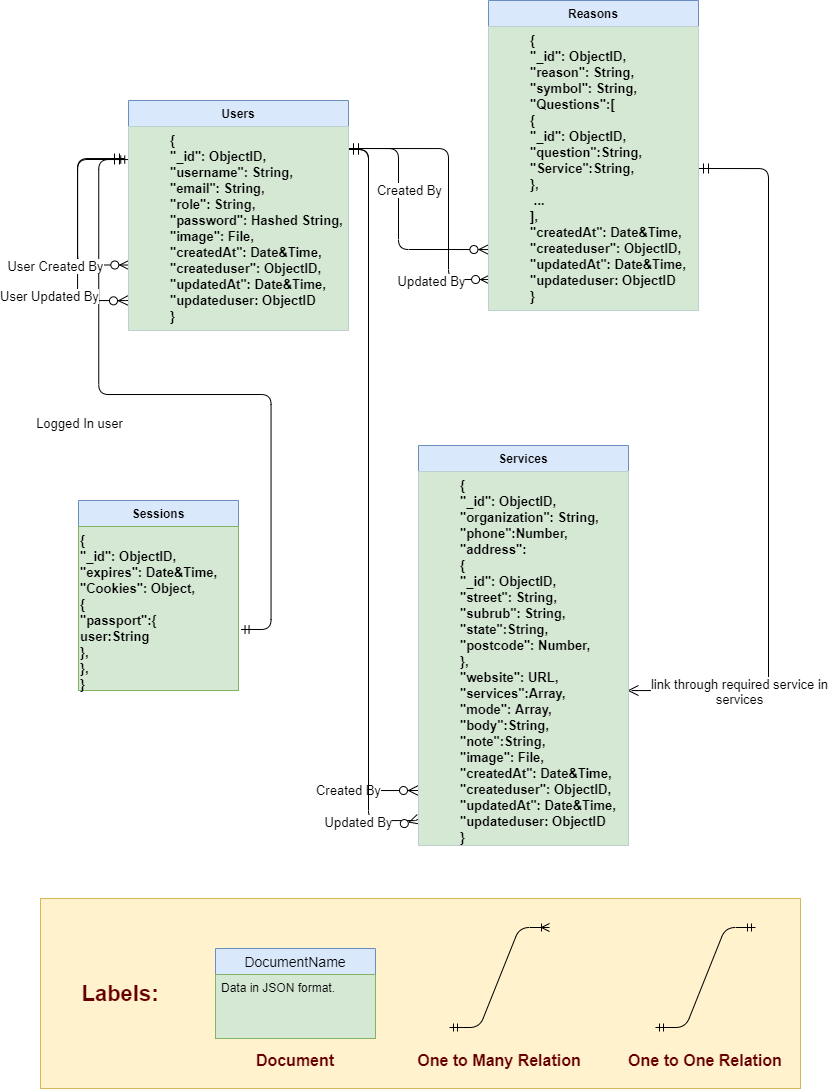

The diagram above was exported from draw.io. Its source (the exported page's mxGraphModel, read from the mxfile embedded in the PNG):
<mxGraphModel dx="1384" dy="773" grid="1" gridSize="10" guides="1" tooltips="1" connect="1" arrows="1" fold="1" page="1" pageScale="1" pageWidth="827" pageHeight="1169" math="0" shadow="0">
  <root>
    <mxCell id="0" />
    <mxCell id="1" parent="0" />
    <mxCell id="2" value="" style="rounded=0;whiteSpace=wrap;html=1;fontSize=13;align=left;fillColor=#fff2cc;strokeColor=#d6b656;" vertex="1" parent="1">
      <mxGeometry x="40" y="940" width="760" height="190" as="geometry" />
    </mxCell>
    <mxCell id="3" value="" style="edgeStyle=orthogonalEdgeStyle;endArrow=ERzeroToMany;startArrow=ERmandOne;shadow=0;strokeWidth=1;endSize=8;startSize=8;entryX=0.01;entryY=0.891;entryDx=0;entryDy=0;entryPerimeter=0;" edge="1" target="24" parent="1">
      <mxGeometry width="100" height="100" relative="1" as="geometry">
        <mxPoint x="348" y="190" as="sourcePoint" />
        <mxPoint x="485.27" y="258.976" as="targetPoint" />
        <Array as="points">
          <mxPoint x="448" y="190" />
          <mxPoint x="448" y="321" />
        </Array>
      </mxGeometry>
    </mxCell>
    <mxCell id="4" value="" style="edgeStyle=orthogonalEdgeStyle;endArrow=ERzeroToMany;startArrow=ERmandOne;shadow=0;strokeWidth=1;endSize=8;startSize=8;entryX=0.002;entryY=0.886;entryDx=0;entryDy=0;entryPerimeter=0;" edge="1" parent="1">
      <mxGeometry width="100" height="100" relative="1" as="geometry">
        <mxPoint x="348" y="190" as="sourcePoint" />
        <mxPoint x="488.4200000000001" y="291.04399999999987" as="targetPoint" />
        <Array as="points">
          <mxPoint x="398" y="190" />
          <mxPoint x="398" y="291" />
        </Array>
      </mxGeometry>
    </mxCell>
    <mxCell id="5" value="Created By" style="edgeLabel;html=1;align=center;verticalAlign=middle;resizable=0;points=[];fontSize=13;" vertex="1" connectable="0" parent="4">
      <mxGeometry x="-0.2793" y="-4" relative="1" as="geometry">
        <mxPoint x="14" y="5" as="offset" />
      </mxGeometry>
    </mxCell>
    <mxCell id="6" value="" style="edgeStyle=orthogonalEdgeStyle;endArrow=ERzeroToMany;startArrow=ERmandOne;shadow=0;strokeWidth=1;endSize=8;startSize=8;" edge="1" parent="1">
      <mxGeometry width="100" height="100" relative="1" as="geometry">
        <mxPoint x="348" y="191" as="sourcePoint" />
        <mxPoint x="418" y="832" as="targetPoint" />
        <Array as="points">
          <mxPoint x="368" y="191" />
          <mxPoint x="368" y="832" />
        </Array>
      </mxGeometry>
    </mxCell>
    <mxCell id="7" value="Created By" style="edgeLabel;html=1;align=center;verticalAlign=middle;resizable=0;points=[];fontSize=13;" vertex="1" connectable="0" parent="6">
      <mxGeometry x="0.8982" y="1" relative="1" as="geometry">
        <mxPoint x="-34" as="offset" />
      </mxGeometry>
    </mxCell>
    <mxCell id="8" value="" style="edgeStyle=entityRelationEdgeStyle;fontSize=12;html=1;endArrow=ERmandOne;startArrow=ERmandOne;entryX=-0.008;entryY=0.162;entryDx=0;entryDy=0;entryPerimeter=0;exitX=1.016;exitY=0.628;exitDx=0;exitDy=0;exitPerimeter=0;" edge="1" source="26" parent="1">
      <mxGeometry width="100" height="100" relative="1" as="geometry">
        <mxPoint x="28" y="462" as="sourcePoint" />
        <mxPoint x="128.24" y="201.04800000000012" as="targetPoint" />
      </mxGeometry>
    </mxCell>
    <mxCell id="9" value="Logged In user" style="edgeLabel;html=1;align=center;verticalAlign=middle;resizable=0;points=[];fontSize=13;" vertex="1" connectable="0" parent="8">
      <mxGeometry x="0.1853" y="-1" relative="1" as="geometry">
        <mxPoint x="-41.4" y="28.869999999999997" as="offset" />
      </mxGeometry>
    </mxCell>
    <mxCell id="10" value="" style="edgeStyle=orthogonalEdgeStyle;endArrow=ERzeroToMany;startArrow=ERmandOne;shadow=0;strokeWidth=1;endSize=8;startSize=8;exitX=1;exitY=0.5;exitDx=0;exitDy=0;" edge="1" source="24" parent="1">
      <mxGeometry width="100" height="100" relative="1" as="geometry">
        <mxPoint x="698" y="198" as="sourcePoint" />
        <mxPoint x="638" y="732" as="targetPoint" />
        <Array as="points">
          <mxPoint x="768" y="210" />
          <mxPoint x="768" y="732" />
          <mxPoint x="628" y="732" />
        </Array>
      </mxGeometry>
    </mxCell>
    <mxCell id="11" value="link through required service in&lt;br&gt;services" style="edgeLabel;html=1;align=center;verticalAlign=middle;resizable=0;points=[];fontSize=13;" vertex="1" connectable="0" parent="10">
      <mxGeometry x="0.7472" y="5" relative="1" as="geometry">
        <mxPoint x="26" y="-5" as="offset" />
      </mxGeometry>
    </mxCell>
    <mxCell id="12" value="" style="edgeStyle=orthogonalEdgeStyle;endArrow=ERzeroToMany;startArrow=ERmandOne;shadow=0;strokeWidth=1;endSize=8;startSize=8;entryX=0.001;entryY=0.93;entryDx=0;entryDy=0;entryPerimeter=0;" edge="1" target="22" parent="1">
      <mxGeometry width="100" height="100" relative="1" as="geometry">
        <mxPoint x="348" y="191" as="sourcePoint" />
        <mxPoint x="418" y="832" as="targetPoint" />
        <Array as="points">
          <mxPoint x="368" y="191" />
          <mxPoint x="368" y="862" />
          <mxPoint x="414" y="862" />
          <mxPoint x="414" y="861" />
        </Array>
      </mxGeometry>
    </mxCell>
    <mxCell id="13" value="Updated By" style="edgeLabel;html=1;align=center;verticalAlign=middle;resizable=0;points=[];fontSize=13;" vertex="1" connectable="0" parent="12">
      <mxGeometry x="0.8906" y="-1" relative="1" as="geometry">
        <mxPoint x="-21" as="offset" />
      </mxGeometry>
    </mxCell>
    <mxCell id="14" value="Updated By" style="edgeLabel;html=1;align=center;verticalAlign=middle;resizable=0;points=[];fontSize=13;" vertex="1" connectable="0" parent="1">
      <mxGeometry x="408" y="322" as="geometry">
        <mxPoint x="22" as="offset" />
      </mxGeometry>
    </mxCell>
    <mxCell id="15" value="" style="edgeStyle=orthogonalEdgeStyle;endArrow=ERzeroToMany;startArrow=ERmandOne;shadow=0;strokeWidth=1;endSize=8;startSize=8;" edge="1" parent="1">
      <mxGeometry width="100" height="100" relative="1" as="geometry">
        <mxPoint x="124" y="200" as="sourcePoint" />
        <mxPoint x="128" y="342" as="targetPoint" />
        <Array as="points">
          <mxPoint x="77" y="200" />
          <mxPoint x="77" y="342" />
          <mxPoint x="125" y="342" />
        </Array>
      </mxGeometry>
    </mxCell>
    <mxCell id="16" value="User Updated By" style="edgeLabel;html=1;align=center;verticalAlign=middle;resizable=0;points=[];fontSize=13;" vertex="1" connectable="0" parent="15">
      <mxGeometry x="0.535" y="-1" relative="1" as="geometry">
        <mxPoint x="-28" as="offset" />
      </mxGeometry>
    </mxCell>
    <mxCell id="17" value="" style="edgeStyle=orthogonalEdgeStyle;endArrow=ERzeroToMany;startArrow=ERmandOne;shadow=0;strokeWidth=1;endSize=8;startSize=8;entryX=0.006;entryY=0.679;entryDx=0;entryDy=0;entryPerimeter=0;" edge="1" target="20" parent="1">
      <mxGeometry width="100" height="100" relative="1" as="geometry">
        <mxPoint x="124" y="201" as="sourcePoint" />
        <mxPoint x="128" y="343" as="targetPoint" />
        <Array as="points">
          <mxPoint x="77" y="201" />
          <mxPoint x="77" y="307" />
        </Array>
      </mxGeometry>
    </mxCell>
    <mxCell id="18" value="User Created By" style="edgeLabel;html=1;align=center;verticalAlign=middle;resizable=0;points=[];fontSize=13;" vertex="1" connectable="0" parent="17">
      <mxGeometry x="0.535" y="-1" relative="1" as="geometry">
        <mxPoint x="-28" as="offset" />
      </mxGeometry>
    </mxCell>
    <mxCell id="19" value="Users" style="swimlane;fontStyle=1;childLayout=stackLayout;horizontal=1;startSize=26;horizontalStack=0;resizeParent=1;resizeLast=0;collapsible=1;marginBottom=0;rounded=0;shadow=0;strokeWidth=1;fillColor=#dae8fc;strokeColor=#6c8ebf;" vertex="1" parent="1">
      <mxGeometry x="128" y="142" width="220" height="230" as="geometry">
        <mxRectangle x="20" y="80" width="160" height="26" as="alternateBounds" />
      </mxGeometry>
    </mxCell>
    <mxCell id="20" value="{&#10;&quot;_id&quot;: ObjectID,&#10;&quot;username&quot;: String,&#10;&quot;email&quot;: String,&#10;&quot;role&quot;: String,&#10;&quot;password&quot;: Hashed String,&#10;&quot;image&quot;: File,&#10;&quot;createdAt&quot;: Date&amp;Time,&#10;&quot;createduser&quot;: ObjectID,&#10;&quot;updatedAt&quot;: Date&amp;Time,&#10;&quot;updateduser: ObjectID&#10;}&#10;" style="shape=partialRectangle;top=0;left=0;right=0;bottom=0;align=left;verticalAlign=top;fillColor=#d5e8d4;spacingLeft=40;spacingRight=4;overflow=hidden;rotatable=0;points=[[0,0.5],[1,0.5]];portConstraint=eastwest;dropTarget=0;rounded=0;shadow=0;strokeWidth=1;strokeColor=#82b366;fontSize=13;fontStyle=1" vertex="1" parent="19">
      <mxGeometry y="26" width="220" height="204" as="geometry" />
    </mxCell>
    <mxCell id="21" value="Services" style="swimlane;fontStyle=1;childLayout=stackLayout;horizontal=1;startSize=26;horizontalStack=0;resizeParent=1;resizeLast=0;collapsible=1;marginBottom=0;rounded=0;shadow=0;strokeWidth=1;fillColor=#dae8fc;strokeColor=#6c8ebf;" vertex="1" parent="1">
      <mxGeometry x="418" y="487" width="210" height="400" as="geometry">
        <mxRectangle x="260" y="80" width="160" height="26" as="alternateBounds" />
      </mxGeometry>
    </mxCell>
    <mxCell id="22" value="{&#10;&quot;_id&quot;: ObjectID,&#10;&quot;organization&quot;: String,&#10;&quot;phone&quot;:Number,&#10;&quot;address&quot;:&#10;{&#10;&quot;_id&quot;: ObjectID,&#10;&quot;street&quot;: String,&#10;&quot;subrub&quot;: String,&#10;&quot;state&quot;:String,&#10;&quot;postcode&quot;: Number,&#10;},&#10;&quot;website&quot;: URL,&#10;&quot;services&quot;:Array,&#10;&quot;mode&quot;: Array,&#10;&quot;body&quot;:String,&#10;&quot;note&quot;:String,&#10;&quot;image&quot;: File,&#10;&quot;createdAt&quot;: Date&amp;Time,&#10;&quot;createduser&quot;: ObjectID,&#10;&quot;updatedAt&quot;: Date&amp;Time,&#10;&quot;updateduser: ObjectID&#10;}&#10;" style="shape=partialRectangle;top=0;left=0;right=0;bottom=0;align=left;verticalAlign=top;fillColor=#d5e8d4;spacingLeft=40;spacingRight=4;overflow=hidden;rotatable=0;points=[[0,0.5],[1,0.5]];portConstraint=eastwest;dropTarget=0;rounded=0;shadow=0;strokeWidth=1;strokeColor=#82b366;fontSize=13;fontStyle=1" vertex="1" parent="21">
      <mxGeometry y="26" width="210" height="374" as="geometry" />
    </mxCell>
    <mxCell id="23" value="Reasons" style="swimlane;fontStyle=1;childLayout=stackLayout;horizontal=1;startSize=26;horizontalStack=0;resizeParent=1;resizeLast=0;collapsible=1;marginBottom=0;rounded=0;shadow=0;strokeWidth=1;fillColor=#dae8fc;strokeColor=#6c8ebf;" vertex="1" parent="1">
      <mxGeometry x="488" y="42" width="210" height="310" as="geometry">
        <mxRectangle x="260" y="80" width="160" height="26" as="alternateBounds" />
      </mxGeometry>
    </mxCell>
    <mxCell id="24" value="{&#10;&quot;_id&quot;: ObjectID,&#10;&quot;reason&quot;: String,&#10;&quot;symbol&quot;: String,&#10;&quot;Questions&quot;:[&#10;{&#10;&quot;_id&quot;: ObjectID,&#10;&quot;question&quot;:String,&#10;&quot;Service&quot;:String,&#10;},&#10; ...&#10;],&#10;&quot;createdAt&quot;: Date&amp;Time,&#10;&quot;createduser&quot;: ObjectID,&#10;&quot;updatedAt&quot;: Date&amp;Time,&#10;&quot;updateduser: ObjectID&#10;}&#10;" style="shape=partialRectangle;top=0;left=0;right=0;bottom=0;align=left;verticalAlign=top;fillColor=#d5e8d4;spacingLeft=40;spacingRight=4;overflow=hidden;rotatable=0;points=[[0,0.5],[1,0.5]];portConstraint=eastwest;dropTarget=0;rounded=0;shadow=0;strokeWidth=1;strokeColor=#82b366;fontSize=13;fontStyle=1" vertex="1" parent="23">
      <mxGeometry y="26" width="210" height="284" as="geometry" />
    </mxCell>
    <mxCell id="25" value="Sessions" style="swimlane;fontStyle=1;childLayout=stackLayout;horizontal=1;startSize=26;horizontalStack=0;resizeParent=1;resizeLast=0;collapsible=1;marginBottom=0;rounded=0;shadow=0;strokeWidth=1;fillColor=#dae8fc;strokeColor=#6c8ebf;" vertex="1" parent="1">
      <mxGeometry x="78" y="542" width="160" height="190" as="geometry">
        <mxRectangle x="260" y="80" width="160" height="26" as="alternateBounds" />
      </mxGeometry>
    </mxCell>
    <mxCell id="26" value="{&#10;&quot;_id&quot;: ObjectID,&#10;&quot;expires&quot;: Date&amp;Time,&#10;&quot;Cookies&quot;: Object,&#10;{&#10;&quot;passport&quot;:{&#10;user:String&#10;},&#10;},&#10;}&#10;&#10;&#10;&#10;" style="text;fillColor=#d5e8d4;strokeColor=#82b366;fontStyle=1;fontSize=13;" vertex="1" parent="25">
      <mxGeometry y="26" width="160" height="164" as="geometry" />
    </mxCell>
    <mxCell id="27" value="" style="edgeStyle=entityRelationEdgeStyle;fontSize=12;html=1;endArrow=ERoneToMany;startArrow=ERmandOne;" edge="1" parent="1">
      <mxGeometry width="100" height="100" relative="1" as="geometry">
        <mxPoint x="449" y="1069" as="sourcePoint" />
        <mxPoint x="549" y="969" as="targetPoint" />
      </mxGeometry>
    </mxCell>
    <mxCell id="28" value="" style="edgeStyle=entityRelationEdgeStyle;fontSize=12;html=1;endArrow=ERmandOne;startArrow=ERmandOne;" edge="1" parent="1">
      <mxGeometry width="100" height="100" relative="1" as="geometry">
        <mxPoint x="655" y="1069" as="sourcePoint" />
        <mxPoint x="755" y="969" as="targetPoint" />
      </mxGeometry>
    </mxCell>
    <mxCell id="29" value="&lt;font size=&quot;1&quot; color=&quot;#660000&quot;&gt;&lt;b style=&quot;font-size: 22px&quot;&gt;Labels:&lt;/b&gt;&lt;/font&gt;" style="text;html=1;strokeColor=none;fillColor=none;align=center;verticalAlign=middle;whiteSpace=wrap;rounded=0;fontSize=13;" vertex="1" parent="1">
      <mxGeometry x="100" y="1025" width="40" height="20" as="geometry" />
    </mxCell>
    <mxCell id="30" value="&lt;font color=&quot;#660000&quot;&gt;&lt;span style=&quot;font-size: 22px&quot;&gt;&lt;b style=&quot;font-size: 16px&quot;&gt;Document&lt;/b&gt;&lt;/span&gt;&lt;/font&gt;" style="text;html=1;strokeColor=none;fillColor=none;align=center;verticalAlign=middle;whiteSpace=wrap;rounded=0;fontSize=13;" vertex="1" parent="1">
      <mxGeometry x="210" y="1090" width="170" height="20" as="geometry" />
    </mxCell>
    <mxCell id="31" value="&lt;font color=&quot;#660000&quot;&gt;&lt;span style=&quot;font-size: 22px&quot;&gt;&lt;b style=&quot;font-size: 16px&quot;&gt;One to One Relation&lt;/b&gt;&lt;/span&gt;&lt;/font&gt;" style="text;html=1;strokeColor=none;fillColor=none;align=center;verticalAlign=middle;whiteSpace=wrap;rounded=0;fontSize=13;" vertex="1" parent="1">
      <mxGeometry x="620" y="1090" width="170" height="20" as="geometry" />
    </mxCell>
    <mxCell id="32" value="&lt;font color=&quot;#660000&quot;&gt;&lt;span style=&quot;font-size: 22px&quot;&gt;&lt;b style=&quot;font-size: 16px&quot;&gt;One to Many Relation&lt;/b&gt;&lt;/span&gt;&lt;/font&gt;" style="text;html=1;strokeColor=none;fillColor=none;align=center;verticalAlign=middle;whiteSpace=wrap;rounded=0;fontSize=13;" vertex="1" parent="1">
      <mxGeometry x="414" y="1090" width="170" height="20" as="geometry" />
    </mxCell>
    <mxCell id="33" value="DocumentName" style="swimlane;fontStyle=0;childLayout=stackLayout;horizontal=1;startSize=26;horizontalStack=0;resizeParent=1;resizeParentMax=0;resizeLast=0;collapsible=1;marginBottom=0;align=center;fontSize=14;html=0;fillColor=#dae8fc;strokeColor=#6c8ebf;" vertex="1" parent="1">
      <mxGeometry x="215" y="990" width="160" height="90" as="geometry" />
    </mxCell>
    <mxCell id="34" value="Data in JSON format." style="text;strokeColor=#82b366;fillColor=#d5e8d4;spacingLeft=4;spacingRight=4;overflow=hidden;rotatable=0;points=[[0,0.5],[1,0.5]];portConstraint=eastwest;fontSize=12;" vertex="1" parent="33">
      <mxGeometry y="26" width="160" height="64" as="geometry" />
    </mxCell>
  </root>
</mxGraphModel>